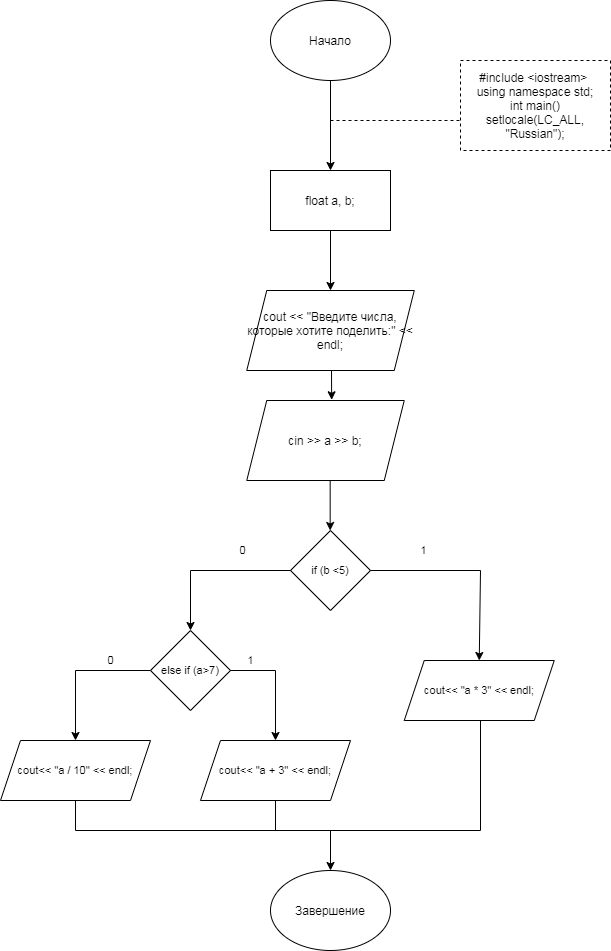

The diagram above was exported from draw.io. Its source (the exported page's mxGraphModel, read from the mxfile embedded in the PNG):
<mxGraphModel dx="1673" dy="833" grid="1" gridSize="10" guides="1" tooltips="1" connect="1" arrows="1" fold="1" page="1" pageScale="1" pageWidth="827" pageHeight="1169" math="0" shadow="0">
  <root>
    <mxCell id="0" />
    <mxCell id="1" parent="0" />
    <mxCell id="jGIhhIfEDISsEAEYoZZO-1" value="Начало" style="ellipse;whiteSpace=wrap;html=1;" parent="1" vertex="1">
      <mxGeometry x="340" y="10" width="120" height="80" as="geometry" />
    </mxCell>
    <mxCell id="jGIhhIfEDISsEAEYoZZO-2" value="Завершение" style="ellipse;whiteSpace=wrap;html=1;" parent="1" vertex="1">
      <mxGeometry x="340" y="880" width="120" height="80" as="geometry" />
    </mxCell>
    <mxCell id="aalTW4EVMf8SN3NXfqbA-1" value="" style="endArrow=classic;html=1;rounded=0;" edge="1" parent="1">
      <mxGeometry width="50" height="50" relative="1" as="geometry">
        <mxPoint x="400" y="90" as="sourcePoint" />
        <mxPoint x="400" y="180" as="targetPoint" />
      </mxGeometry>
    </mxCell>
    <mxCell id="aalTW4EVMf8SN3NXfqbA-3" value="" style="endArrow=none;dashed=1;html=1;rounded=0;" edge="1" parent="1">
      <mxGeometry width="50" height="50" relative="1" as="geometry">
        <mxPoint x="400" y="130" as="sourcePoint" />
        <mxPoint x="530" y="130" as="targetPoint" />
      </mxGeometry>
    </mxCell>
    <mxCell id="aalTW4EVMf8SN3NXfqbA-4" value="&lt;div&gt;#include &amp;lt;iostream&amp;gt;&amp;nbsp;&lt;/div&gt;&lt;div&gt;using namespace std;&lt;/div&gt;&lt;div&gt;int main()&lt;/div&gt;&lt;div&gt;&lt;div&gt;setlocale(LC_ALL, &quot;Russian&quot;);&lt;/div&gt;&lt;/div&gt;" style="rounded=0;whiteSpace=wrap;html=1;dashed=1;" vertex="1" parent="1">
      <mxGeometry x="530" y="70" width="150" height="90" as="geometry" />
    </mxCell>
    <mxCell id="aalTW4EVMf8SN3NXfqbA-6" value="cout &amp;lt;&amp;lt; &quot;Введите числа, которые хотите поделить:&quot; &amp;lt;&amp;lt; endl;" style="shape=parallelogram;perimeter=parallelogramPerimeter;whiteSpace=wrap;html=1;fixedSize=1;" vertex="1" parent="1">
      <mxGeometry x="316.25" y="300" width="167.5" height="80" as="geometry" />
    </mxCell>
    <mxCell id="aalTW4EVMf8SN3NXfqbA-7" value="" style="rounded=0;whiteSpace=wrap;html=1;dashed=1;" vertex="1" parent="1">
      <mxGeometry x="340" y="180" width="120" height="60" as="geometry" />
    </mxCell>
    <mxCell id="aalTW4EVMf8SN3NXfqbA-8" value="&lt;font face=&quot;helvetica&quot;&gt;float&amp;nbsp;a, b;&lt;/font&gt;" style="rounded=0;whiteSpace=wrap;html=1;" vertex="1" parent="1">
      <mxGeometry x="340" y="180" width="120" height="60" as="geometry" />
    </mxCell>
    <mxCell id="aalTW4EVMf8SN3NXfqbA-9" value="" style="endArrow=classic;html=1;rounded=0;" edge="1" parent="1" target="aalTW4EVMf8SN3NXfqbA-6">
      <mxGeometry width="50" height="50" relative="1" as="geometry">
        <mxPoint x="400" y="240" as="sourcePoint" />
        <mxPoint x="450" y="190" as="targetPoint" />
      </mxGeometry>
    </mxCell>
    <mxCell id="aalTW4EVMf8SN3NXfqbA-10" value="cin &amp;gt;&amp;gt; a &amp;gt;&amp;gt; b;" style="shape=parallelogram;perimeter=parallelogramPerimeter;whiteSpace=wrap;html=1;fixedSize=1;" vertex="1" parent="1">
      <mxGeometry x="316.25" y="410" width="157.5" height="80" as="geometry" />
    </mxCell>
    <mxCell id="aalTW4EVMf8SN3NXfqbA-11" value="" style="endArrow=classic;html=1;rounded=0;" edge="1" parent="1">
      <mxGeometry width="50" height="50" relative="1" as="geometry">
        <mxPoint x="399.66" y="490" as="sourcePoint" />
        <mxPoint x="399.66" y="540" as="targetPoint" />
      </mxGeometry>
    </mxCell>
    <mxCell id="aalTW4EVMf8SN3NXfqbA-12" value="" style="endArrow=classic;html=1;rounded=0;entryX=0.539;entryY=-0.009;entryDx=0;entryDy=0;entryPerimeter=0;" edge="1" parent="1" target="aalTW4EVMf8SN3NXfqbA-10">
      <mxGeometry width="50" height="50" relative="1" as="geometry">
        <mxPoint x="401" y="380" as="sourcePoint" />
        <mxPoint x="450" y="330" as="targetPoint" />
      </mxGeometry>
    </mxCell>
    <mxCell id="aalTW4EVMf8SN3NXfqbA-51" value="if (b &amp;lt;5)" style="rhombus;whiteSpace=wrap;html=1;fontSize=11;" vertex="1" parent="1">
      <mxGeometry x="360" y="540" width="80" height="80" as="geometry" />
    </mxCell>
    <mxCell id="aalTW4EVMf8SN3NXfqbA-52" value="cout&amp;lt;&amp;lt; &quot;a * 3&quot; &amp;lt;&amp;lt; endl;" style="shape=parallelogram;perimeter=parallelogramPerimeter;whiteSpace=wrap;html=1;fixedSize=1;fontSize=11;" vertex="1" parent="1">
      <mxGeometry x="473.75" y="670" width="150" height="60" as="geometry" />
    </mxCell>
    <mxCell id="aalTW4EVMf8SN3NXfqbA-56" value="1" style="endArrow=classic;html=1;rounded=0;fontSize=11;entryX=0.5;entryY=0;entryDx=0;entryDy=0;" edge="1" parent="1" target="aalTW4EVMf8SN3NXfqbA-52">
      <mxGeometry x="-0.4667" y="20" width="50" height="50" relative="1" as="geometry">
        <mxPoint x="440" y="580" as="sourcePoint" />
        <mxPoint x="490" y="530" as="targetPoint" />
        <Array as="points">
          <mxPoint x="550" y="580" />
        </Array>
        <mxPoint as="offset" />
      </mxGeometry>
    </mxCell>
    <mxCell id="aalTW4EVMf8SN3NXfqbA-57" value="0" style="endArrow=classic;html=1;rounded=0;fontSize=11;entryX=0.5;entryY=0;entryDx=0;entryDy=0;" edge="1" parent="1" target="aalTW4EVMf8SN3NXfqbA-65">
      <mxGeometry x="-0.4118" y="-20" width="50" height="50" relative="1" as="geometry">
        <mxPoint x="360" y="580" as="sourcePoint" />
        <mxPoint x="256" y="640" as="targetPoint" />
        <Array as="points">
          <mxPoint x="260" y="580" />
        </Array>
        <mxPoint x="-1" as="offset" />
      </mxGeometry>
    </mxCell>
    <mxCell id="aalTW4EVMf8SN3NXfqbA-60" value="" style="endArrow=classic;html=1;rounded=0;fontSize=11;entryX=0.5;entryY=0;entryDx=0;entryDy=0;" edge="1" parent="1" target="jGIhhIfEDISsEAEYoZZO-2">
      <mxGeometry width="50" height="50" relative="1" as="geometry">
        <mxPoint x="550" y="840" as="sourcePoint" />
        <mxPoint x="600" y="680" as="targetPoint" />
        <Array as="points">
          <mxPoint x="400" y="840" />
        </Array>
      </mxGeometry>
    </mxCell>
    <mxCell id="aalTW4EVMf8SN3NXfqbA-63" value="" style="endArrow=none;html=1;rounded=0;fontSize=11;" edge="1" parent="1">
      <mxGeometry width="50" height="50" relative="1" as="geometry">
        <mxPoint x="550" y="840" as="sourcePoint" />
        <mxPoint x="550" y="730" as="targetPoint" />
      </mxGeometry>
    </mxCell>
    <mxCell id="aalTW4EVMf8SN3NXfqbA-64" value="" style="endArrow=none;html=1;rounded=0;fontSize=11;exitX=0.5;exitY=1;exitDx=0;exitDy=0;" edge="1" parent="1" source="aalTW4EVMf8SN3NXfqbA-66">
      <mxGeometry width="50" height="50" relative="1" as="geometry">
        <mxPoint x="260.25" y="810" as="sourcePoint" />
        <mxPoint x="404" y="840" as="targetPoint" />
        <Array as="points">
          <mxPoint x="145" y="840" />
        </Array>
      </mxGeometry>
    </mxCell>
    <mxCell id="aalTW4EVMf8SN3NXfqbA-65" value="else if (a&amp;gt;7)" style="rhombus;whiteSpace=wrap;html=1;fontSize=11;" vertex="1" parent="1">
      <mxGeometry x="220" y="640" width="80" height="80" as="geometry" />
    </mxCell>
    <mxCell id="aalTW4EVMf8SN3NXfqbA-66" value="cout&amp;lt;&amp;lt; &quot;a / 10&quot; &amp;lt;&amp;lt; endl;" style="shape=parallelogram;perimeter=parallelogramPerimeter;whiteSpace=wrap;html=1;fixedSize=1;fontSize=11;" vertex="1" parent="1">
      <mxGeometry x="70" y="750" width="150" height="60" as="geometry" />
    </mxCell>
    <mxCell id="aalTW4EVMf8SN3NXfqbA-67" value="cout&amp;lt;&amp;lt; &quot;a + 3&quot; &amp;lt;&amp;lt; endl;" style="shape=parallelogram;perimeter=parallelogramPerimeter;whiteSpace=wrap;html=1;fixedSize=1;fontSize=11;" vertex="1" parent="1">
      <mxGeometry x="270" y="750" width="150" height="60" as="geometry" />
    </mxCell>
    <mxCell id="aalTW4EVMf8SN3NXfqbA-68" value="" style="endArrow=none;html=1;rounded=0;fontSize=11;entryX=0.5;entryY=1;entryDx=0;entryDy=0;" edge="1" parent="1" target="aalTW4EVMf8SN3NXfqbA-67">
      <mxGeometry width="50" height="50" relative="1" as="geometry">
        <mxPoint x="345" y="840" as="sourcePoint" />
        <mxPoint x="340" y="810" as="targetPoint" />
      </mxGeometry>
    </mxCell>
    <mxCell id="aalTW4EVMf8SN3NXfqbA-71" value="0" style="endArrow=classic;html=1;rounded=0;fontSize=11;entryX=0.5;entryY=0;entryDx=0;entryDy=0;" edge="1" parent="1" target="aalTW4EVMf8SN3NXfqbA-66">
      <mxGeometry x="-0.4483" y="-10" width="50" height="50" relative="1" as="geometry">
        <mxPoint x="220" y="680" as="sourcePoint" />
        <mxPoint x="270" y="630" as="targetPoint" />
        <Array as="points">
          <mxPoint x="145" y="680" />
        </Array>
        <mxPoint as="offset" />
      </mxGeometry>
    </mxCell>
    <mxCell id="aalTW4EVMf8SN3NXfqbA-72" value="1" style="endArrow=classic;html=1;rounded=0;fontSize=11;entryX=0.5;entryY=0;entryDx=0;entryDy=0;" edge="1" parent="1" target="aalTW4EVMf8SN3NXfqbA-67">
      <mxGeometry x="-0.6522" y="10" width="50" height="50" relative="1" as="geometry">
        <mxPoint x="300" y="680" as="sourcePoint" />
        <mxPoint x="350" y="630" as="targetPoint" />
        <Array as="points">
          <mxPoint x="345" y="680" />
        </Array>
        <mxPoint as="offset" />
      </mxGeometry>
    </mxCell>
  </root>
</mxGraphModel>